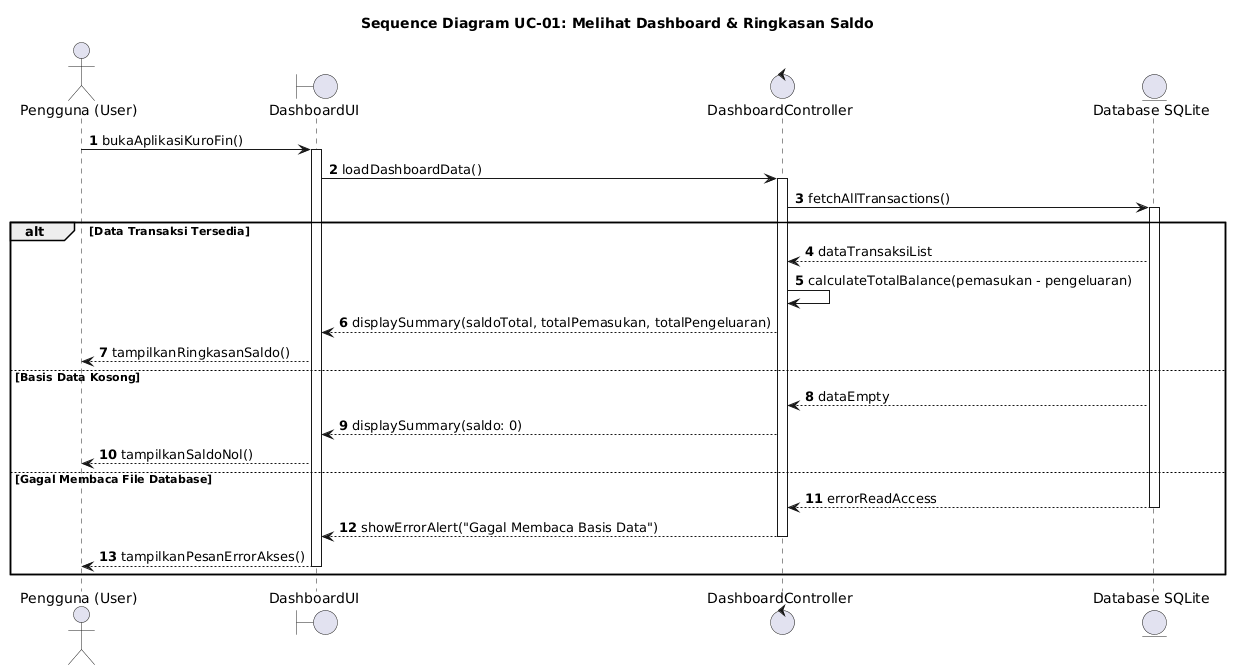

The diagram above was rendered by PlantUML. Its source (embedded in the PNG):
@startuml
autonumber
actor "Pengguna (User)" as User
boundary "DashboardUI" as UI
control "DashboardController" as Controller
entity "Database SQLite" as DB

title Sequence Diagram UC-01: Melihat Dashboard & Ringkasan Saldo

User -> UI: bukaAplikasiKuroFin()
activate UI
UI -> Controller: loadDashboardData()
activate Controller

Controller -> DB: fetchAllTransactions()
activate DB

alt Data Transaksi Tersedia
    DB --> Controller: dataTransaksiList
    Controller -> Controller: calculateTotalBalance(pemasukan - pengeluaran)
    Controller --> UI: displaySummary(saldoTotal, totalPemasukan, totalPengeluaran)
    UI --> User: tampilkanRingkasanSaldo()
else Basis Data Kosong
    DB --> Controller: dataEmpty
    Controller --> UI: displaySummary(saldo: 0)
    UI --> User: tampilkanSaldoNol()
else Gagal Membaca File Database
    DB --> Controller: errorReadAccess
    deactivate DB
    Controller --> UI: showErrorAlert("Gagal Membaca Basis Data")
    deactivate Controller
    UI --> User: tampilkanPesanErrorAkses()
    deactivate UI
end
@enduml